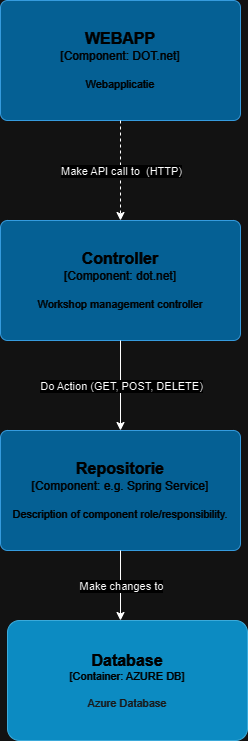

The diagram above was exported from draw.io. Its source (the exported page's mxGraphModel, read from the mxfile embedded in the PNG):
<mxGraphModel dx="1259" dy="686" grid="1" gridSize="10" guides="1" tooltips="1" connect="1" arrows="1" fold="1" page="1" pageScale="1" pageWidth="827" pageHeight="1169" math="0" shadow="0">
  <root>
    <mxCell id="0" />
    <mxCell id="1" parent="0" />
    <object placeholders="1" c4Name="WEBAPP" c4Type="Component" c4Technology="DOT.net" c4Description="Webapplicatie " label="&lt;font style=&quot;font-size: 16px&quot;&gt;&lt;b&gt;%c4Name%&lt;/b&gt;&lt;/font&gt;&lt;div&gt;[%c4Type%: %c4Technology%]&lt;/div&gt;&lt;br&gt;&lt;div&gt;&lt;font style=&quot;font-size: 11px&quot;&gt;%c4Description%&lt;/font&gt;&lt;/div&gt;" id="vOHDCwHHdZJ9tlM03deC-8">
      <mxCell style="rounded=1;whiteSpace=wrap;html=1;labelBackgroundColor=none;fillColor=#63BEF2;fontColor=#ffffff;align=center;arcSize=6;strokeColor=#2086C9;metaEdit=1;resizable=0;points=[[0.25,0,0],[0.5,0,0],[0.75,0,0],[1,0.25,0],[1,0.5,0],[1,0.75,0],[0.75,1,0],[0.5,1,0],[0.25,1,0],[0,0.75,0],[0,0.5,0],[0,0.25,0]];" parent="1" vertex="1">
        <mxGeometry x="293" y="20" width="240" height="120" as="geometry" />
      </mxCell>
    </object>
    <object placeholders="1" c4Name="Controller&#10;" c4Type="Component" c4Technology="dot.net" c4Description="Workshop management controller" label="&lt;font style=&quot;font-size: 16px&quot;&gt;&lt;b&gt;%c4Name%&lt;/b&gt;&lt;/font&gt;&lt;div&gt;[%c4Type%: %c4Technology%]&lt;/div&gt;&lt;br&gt;&lt;div&gt;&lt;font style=&quot;font-size: 11px&quot;&gt;%c4Description%&lt;/font&gt;&lt;/div&gt;" id="vOHDCwHHdZJ9tlM03deC-13">
      <mxCell style="rounded=1;whiteSpace=wrap;html=1;labelBackgroundColor=none;fillColor=#63BEF2;fontColor=#ffffff;align=center;arcSize=6;strokeColor=#2086C9;metaEdit=1;resizable=0;points=[[0.25,0,0],[0.5,0,0],[0.75,0,0],[1,0.25,0],[1,0.5,0],[1,0.75,0],[0.75,1,0],[0.5,1,0],[0.25,1,0],[0,0.75,0],[0,0.5,0],[0,0.25,0]];" parent="1" vertex="1">
        <mxGeometry x="293" y="240" width="240" height="120" as="geometry" />
      </mxCell>
    </object>
    <mxCell id="vOHDCwHHdZJ9tlM03deC-14" value="" style="endArrow=classic;html=1;rounded=0;dashed=1;" parent="1" source="vOHDCwHHdZJ9tlM03deC-8" target="vOHDCwHHdZJ9tlM03deC-13" edge="1">
      <mxGeometry relative="1" as="geometry">
        <mxPoint x="260" y="320" as="sourcePoint" />
        <mxPoint x="360" y="320" as="targetPoint" />
      </mxGeometry>
    </mxCell>
    <mxCell id="vOHDCwHHdZJ9tlM03deC-15" value="Make API call to &amp;nbsp;(HTTP)" style="edgeLabel;resizable=0;html=1;;align=center;verticalAlign=middle;" parent="vOHDCwHHdZJ9tlM03deC-14" connectable="0" vertex="1">
      <mxGeometry relative="1" as="geometry" />
    </mxCell>
    <mxCell id="vOHDCwHHdZJ9tlM03deC-18" value="" style="endArrow=classic;html=1;rounded=0;" parent="1" source="vOHDCwHHdZJ9tlM03deC-13" target="vOHDCwHHdZJ9tlM03deC-29" edge="1">
      <mxGeometry relative="1" as="geometry">
        <mxPoint x="260" y="440" as="sourcePoint" />
        <mxPoint x="413" y="450" as="targetPoint" />
      </mxGeometry>
    </mxCell>
    <mxCell id="vOHDCwHHdZJ9tlM03deC-19" value="Do Action (GET, POST, DELETE)" style="edgeLabel;resizable=0;html=1;;align=center;verticalAlign=middle;" parent="vOHDCwHHdZJ9tlM03deC-18" connectable="0" vertex="1">
      <mxGeometry relative="1" as="geometry" />
    </mxCell>
    <object placeholders="1" c4Name="Repositorie" c4Type="Component" c4Technology="e.g. Spring Service" c4Description="Description of component role/responsibility." label="&lt;font style=&quot;font-size: 16px&quot;&gt;&lt;b&gt;%c4Name%&lt;/b&gt;&lt;/font&gt;&lt;div&gt;[%c4Type%: %c4Technology%]&lt;/div&gt;&lt;br&gt;&lt;div&gt;&lt;font style=&quot;font-size: 11px&quot;&gt;%c4Description%&lt;/font&gt;&lt;/div&gt;" id="vOHDCwHHdZJ9tlM03deC-29">
      <mxCell style="rounded=1;whiteSpace=wrap;html=1;labelBackgroundColor=none;fillColor=#63BEF2;fontColor=#ffffff;align=center;arcSize=6;strokeColor=#2086C9;metaEdit=1;resizable=0;points=[[0.25,0,0],[0.5,0,0],[0.75,0,0],[1,0.25,0],[1,0.5,0],[1,0.75,0],[0.75,1,0],[0.5,1,0],[0.25,1,0],[0,0.75,0],[0,0.5,0],[0,0.25,0]];" parent="1" vertex="1">
        <mxGeometry x="293" y="450" width="240" height="120" as="geometry" />
      </mxCell>
    </object>
    <mxCell id="vOHDCwHHdZJ9tlM03deC-31" value="" style="endArrow=classic;html=1;rounded=0;" parent="1" source="vOHDCwHHdZJ9tlM03deC-29" edge="1">
      <mxGeometry relative="1" as="geometry">
        <mxPoint x="360" y="430" as="sourcePoint" />
        <mxPoint x="413" y="640" as="targetPoint" />
      </mxGeometry>
    </mxCell>
    <mxCell id="vOHDCwHHdZJ9tlM03deC-32" value="Make changes to" style="edgeLabel;resizable=0;html=1;;align=center;verticalAlign=middle;" parent="vOHDCwHHdZJ9tlM03deC-31" connectable="0" vertex="1">
      <mxGeometry relative="1" as="geometry" />
    </mxCell>
    <object placeholders="1" c4Name="Database" c4Type="Container" c4Technology="AZURE DB" c4Description="Azure Database" label="&lt;font style=&quot;font-size: 16px&quot;&gt;&lt;b&gt;%c4Name%&lt;/b&gt;&lt;/font&gt;&lt;div&gt;[%c4Type%: %c4Technology%]&lt;/div&gt;&lt;br&gt;&lt;div&gt;&lt;font style=&quot;font-size: 11px&quot;&gt;&lt;font color=&quot;#E6E6E6&quot;&gt;%c4Description%&lt;/font&gt;&lt;/div&gt;" id="vOHDCwHHdZJ9tlM03deC-34">
      <mxCell style="rounded=1;whiteSpace=wrap;html=1;fontSize=11;labelBackgroundColor=none;fillColor=#23A2D9;fontColor=#ffffff;align=center;arcSize=10;strokeColor=#0E7DAD;metaEdit=1;resizable=0;points=[[0.25,0,0],[0.5,0,0],[0.75,0,0],[1,0.25,0],[1,0.5,0],[1,0.75,0],[0.75,1,0],[0.5,1,0],[0.25,1,0],[0,0.75,0],[0,0.5,0],[0,0.25,0]];" parent="1" vertex="1">
        <mxGeometry x="300" y="640" width="240" height="120" as="geometry" />
      </mxCell>
    </object>
  </root>
</mxGraphModel>